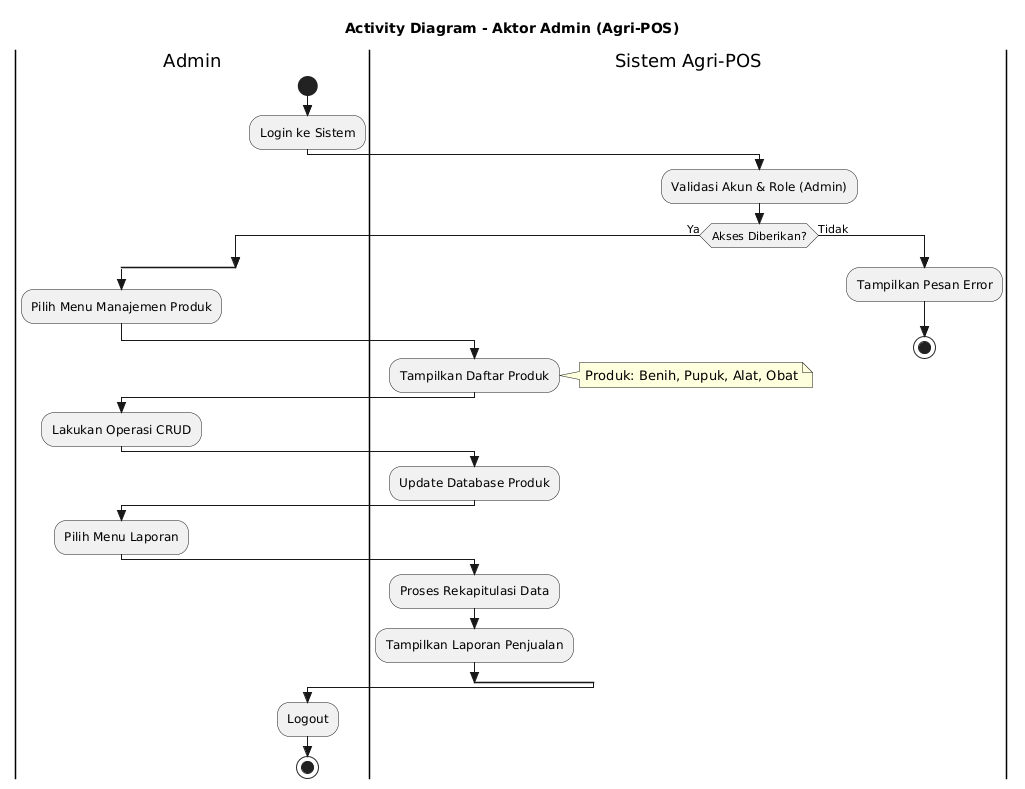

The diagram above was rendered by PlantUML. Its source (embedded in the PNG):
@startuml
skinparam style strictuml
title Activity Diagram - Aktor Admin (Agri-POS)

|Admin|
start
:Login ke Sistem;

|Sistem Agri-POS|
:Validasi Akun & Role (Admin);
if (Akses Diberikan?) then (Ya)
  |Admin|
  split
    :Pilih Menu Manajemen Produk;
    |Sistem Agri-POS|
    :Tampilkan Daftar Produk;
    note right: Produk: Benih, Pupuk, Alat, Obat
    |Admin|
    :Lakukan Operasi CRUD;
    |Sistem Agri-POS|
    :Update Database Produk;
    |Admin|
    :Pilih Menu Laporan;
    |Sistem Agri-POS|
    :Proses Rekapitulasi Data;
    :Tampilkan Laporan Penjualan;
  end split
else (Tidak)
  |Sistem Agri-POS|
  :Tampilkan Pesan Error;
  stop
endif

|Admin|
:Logout;
stop
@enduml